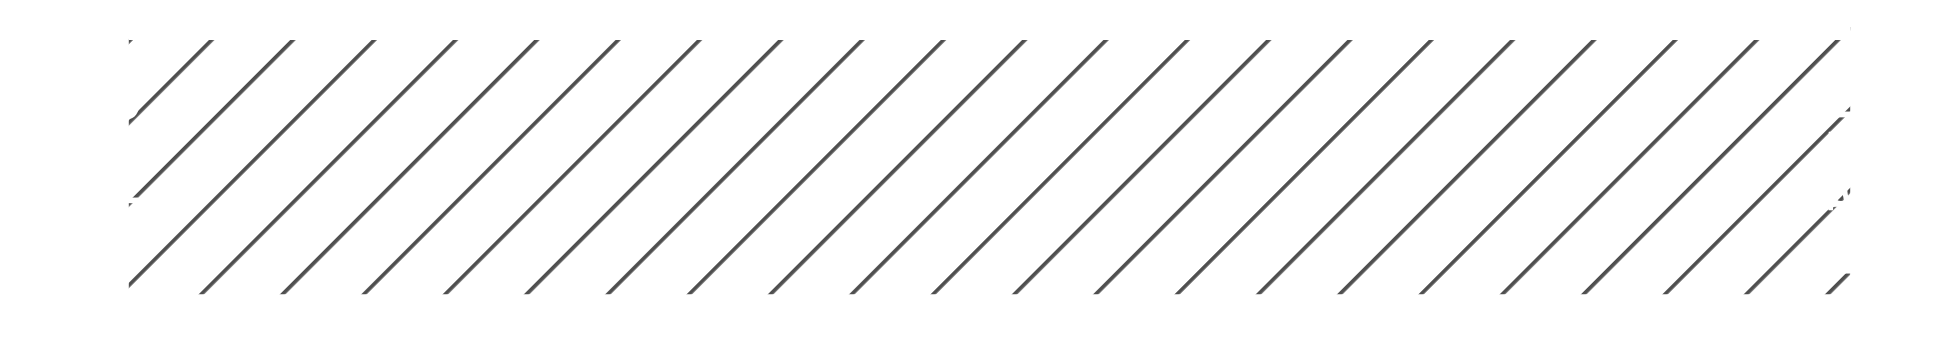

The diagram above was exported from draw.io. Its source (the exported page's mxGraphModel, read from the mxfile embedded in the PNG):
<mxGraphModel dx="915" dy="602" grid="1" gridSize="10" guides="1" tooltips="1" connect="1" arrows="1" fold="1" page="1" pageScale="1" pageWidth="850" pageHeight="1100" background="none" math="0" shadow="0">
  <root>
    <mxCell id="0" />
    <mxCell id="1" parent="0" />
    <mxCell id="2" value="" style="group;flipV=0;flipH=1;" vertex="1" connectable="0" parent="1">
      <mxGeometry x="900" y="1070" width="390" height="55.85" as="geometry" />
    </mxCell>
    <mxCell id="3" value="" style="group;fillColor=#b0b0b0;fillStyle=hatch;" vertex="1" connectable="0" parent="2">
      <mxGeometry x="25.262790341170508" width="344.2760971283043" height="55.85000000000003" as="geometry" />
    </mxCell>
    <mxCell id="4" value="" style="endArrow=none;html=1;rounded=0;strokeWidth=5;" edge="1" parent="3">
      <mxGeometry width="50" height="50" relative="1" as="geometry">
        <mxPoint as="sourcePoint" />
        <mxPoint x="344.2760971283043" as="targetPoint" />
      </mxGeometry>
    </mxCell>
    <mxCell id="5" value="" style="endArrow=none;html=1;rounded=0;strokeWidth=5;" edge="1" parent="3">
      <mxGeometry width="50" height="50" relative="1" as="geometry">
        <mxPoint x="344.2760971283043" y="55.85000000000003" as="sourcePoint" />
        <mxPoint y="55.85000000000003" as="targetPoint" />
      </mxGeometry>
    </mxCell>
    <mxCell id="6" value="Entrada" style="text;html=1;align=center;verticalAlign=middle;whiteSpace=wrap;rounded=0;rotation=90;" vertex="1" parent="2">
      <mxGeometry x="339.6028479126098" y="19.039772727272634" width="59.87429668027414" height="20.309090909090923" as="geometry" />
    </mxCell>
    <mxCell id="7" value="Saída" style="text;html=1;align=center;verticalAlign=middle;whiteSpace=wrap;rounded=0;rotation=90;" vertex="1" parent="2">
      <mxGeometry x="-10.66178766699399" y="16.501136363636373" width="67.35858376530841" height="22.847727272727283" as="geometry" />
    </mxCell>
  </root>
</mxGraphModel>